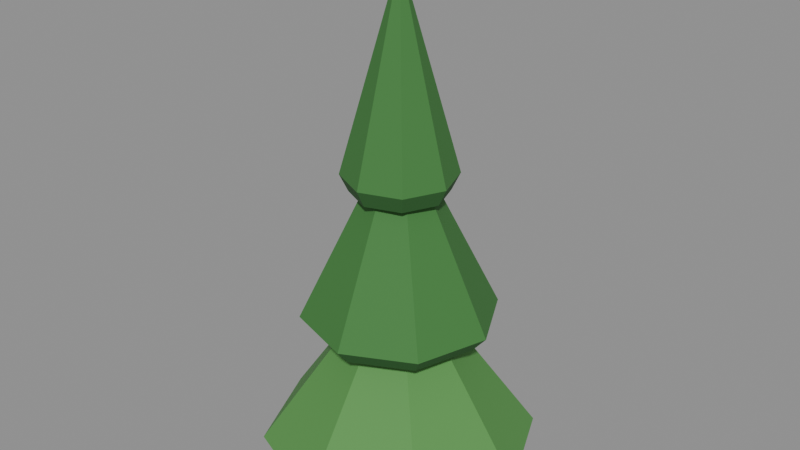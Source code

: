 # Source: tree_pineGroundA.blend  (saved by Blender 5.2.45; exported with 4.5.12 LTS)
import bpy
from mathutils import Matrix  # noqa: F401  (used for matrix-valued properties, if any)

bpy.ops.wm.read_factory_settings(use_empty=True)
scene = bpy.context.scene
scene.name = 'Scene'

# ---- collections
col_col_lowpoly = bpy.data.collections.new('COL_LowPoly'); scene.collection.children.link(col_col_lowpoly)

# ---- images (referenced by path relative to the original .blend; pixels are not part of the script)
import os
ASSET_DIR = os.environ.get("B2B_ASSET_DIR", "")  # directory of the original .blend (textures are referenced by path, not embedded)
HERE = os.path.dirname(os.path.abspath(__file__))  # packed textures are extracted next to this script under _unpacked/

def load_image(name, relpath, width, height, colorspace="sRGB"):
    """Load a texture the original file referenced (path relative to the .blend, or extracted next to this script)."""
    p = next((c for c in (os.path.join(HERE, relpath), os.path.join(ASSET_DIR, relpath)) if relpath and os.path.exists(c)), "")
    if p:
        img = bpy.data.images.load(p, check_existing=True)
        img.name = name
    else:  # same state as the original file: an image datablock whose file is absent (Cycles renders it pink)
        img = bpy.data.images.new(name, width, height)
        img.source = "FILE"
        img.filepath = "//" + (relpath or name)
    img.colorspace_settings.name = colorspace
    return img
img_tree_pinegrounda_basecolor = load_image('tree_pineGroundA_BaseColor', '_unpacked/tree_pineGroundA_BaseColor.df9204fd.png', 80, 16, 'sRGB')
img_tree_pinegrounda_maskmap = load_image('tree_pineGroundA_MaskMap', '_unpacked/tree_pineGroundA_MaskMap.df4a1b52.png', 80, 16, 'Non-Color')

# ---- materials (node trees are filled in below, after node groups)
mat_m_tree_pinegrounda = bpy.data.materials.new('M_tree_pineGroundA')

# ---- material node trees
mat_m_tree_pinegrounda.use_nodes = True; mat_m_tree_pinegrounda.node_tree.nodes.clear()
_N = mat_m_tree_pinegrounda.node_tree.nodes; _L = mat_m_tree_pinegrounda.node_tree.links
n0 = _N.new('ShaderNodeBsdfPrincipled'); n0.name = 'Principled BSDF'; n0.location = (-200, 100)
n0.inputs[10].default_value = 0.005
n1 = _N.new('ShaderNodeOutputMaterial'); n1.name = 'Material Output'; n1.location = (200, 100)
n2 = _N.new('ShaderNodeTexImage'); n2.name = 'Image Texture'; n2.location = (0, 0)
n2.image = img_tree_pinegrounda_basecolor
n2.interpolation = 'Closest'
n3 = _N.new('ShaderNodeTexImage'); n3.name = 'Image Texture.001'; n3.location = (0, 0)
n3.image = img_tree_pinegrounda_maskmap
n3.interpolation = 'Closest'
n4 = _N.new('ShaderNodeSeparateColor'); n4.name = 'Separate Color'; n4.location = (0, 0)
n5 = _N.new('ShaderNodeMath'); n5.name = 'Math'; n5.location = (0, 0)
n5.operation = 'SUBTRACT'
n5.inputs[0].default_value = 1.0
_L.new(n0.outputs[0], n1.inputs[0])
_L.new(n2.outputs[0], n0.inputs[0])
_L.new(n3.outputs[0], n4.inputs[0])
_L.new(n4.outputs[0], n0.inputs[1])
_L.new(n3.outputs[1], n5.inputs[1])
_L.new(n5.outputs[0], n0.inputs[2])
n1.is_active_output = True

# ---- meshes
me_tree_pinegrounda = bpy.data.meshes.new('tree_pineGroundA')
me_tree_pinegrounda.from_pydata([(0.2125, 0.004089, 0.0), (0.1473, 0.1531, 0.0), (-0.004089, 0.2125, 0.0), (-0.1531, 0.1473, 0.0), (-0.2125, -0.004089, 0.0), (-0.1473, -0.1531, 0.0), (0.004089, -0.2125, 0.0), (0.1531, -0.1473, 0.0), (0.25, 0.00481, 0.03086), (0.1733, 0.1801, 0.03086), (-0.00481, 0.25, 0.03086), (-0.1801, 0.1733, 0.03086), (-0.25, -0.00481, 0.03086), (-0.1733, -0.1801, 0.03086), (0.00481, -0.25, 0.03086), (0.1801, -0.1733, 0.03086), (0.0, 0.0, 0.3857), (0.1483, 0.01128, 0.2571), (0.0969, 0.1129, 0.2571), (-0.01128, 0.1483, 0.2571), (-0.1129, 0.0969, 0.2571), (-0.1483, -0.01128, 0.2571), (-0.0969, -0.1129, 0.2571), (0.01128, -0.1483, 0.2571), (0.1129, -0.0969, 0.2571), (0.1745, 0.01327, 0.288), (0.114, 0.1328, 0.288), (-0.01327, 0.1745, 0.288), (-0.1328, 0.114, 0.288), (-0.1745, -0.01327, 0.288), (-0.114, -0.1328, 0.288), (0.01327, -0.1745, 0.288), (0.1328, -0.114, 0.288), (0.0, 0.0, 0.6429), (0.06326, 0.05677, 0.5143), (0.004587, 0.08488, 0.5143), (-0.05677, 0.06326, 0.5143), (-0.08488, 0.004587, 0.5143), (-0.06326, -0.05677, 0.5143), (-0.004587, -0.08488, 0.5143), (0.05677, -0.06326, 0.5143), (0.08488, -0.004587, 0.5143), (0.07442, 0.06679, 0.5451), (0.005397, 0.09985, 0.5451), (-0.06679, 0.07442, 0.5451), (-0.09985, 0.005397, 0.5451), (-0.07442, -0.06679, 0.5451), (-0.005397, -0.09985, 0.5451), (0.06679, -0.07442, 0.5451), (0.09985, -0.005397, 0.5451), (0.0, 0.0, 0.9)], [], [(0, 1, 9, 8), (1, 2, 10, 9), (2, 3, 11, 10), (3, 4, 12, 11), (4, 5, 13, 12), (5, 6, 14, 13), (6, 7, 15, 14), (7, 0, 8, 15), (8, 9, 16), (9, 10, 16), (10, 11, 16), (11, 12, 16), (12, 13, 16), (13, 14, 16), (14, 15, 16), (15, 8, 16), (7, 6, 5, 4, 3, 2, 1, 0), (17, 18, 26, 25), (18, 19, 27, 26), (19, 20, 28, 27), (20, 21, 29, 28), (21, 22, 30, 29), (22, 23, 31, 30), (23, 24, 32, 31), (24, 17, 25, 32), (25, 26, 33), (26, 27, 33), (27, 28, 33), (28, 29, 33), (29, 30, 33), (30, 31, 33), (31, 32, 33), (32, 25, 33), (24, 23, 22, 21, 20, 19, 18, 17), (34, 35, 43, 42), (35, 36, 44, 43), (36, 37, 45, 44), (37, 38, 46, 45), (38, 39, 47, 46), (39, 40, 48, 47), (40, 41, 49, 48), (41, 34, 42, 49), (42, 43, 50), (43, 44, 50), (44, 45, 50), (45, 46, 50), (46, 47, 50), (47, 48, 50), (48, 49, 50), (49, 42, 50), (41, 40, 39, 38, 37, 36, 35, 34)])
_uv = me_tree_pinegrounda.uv_layers.new(name='UVMap')
_uv.uv.foreach_set('vector', [0.7, 0.5, 0.7, 0.5, 0.7, 0.5, 0.7, 0.5, 0.7, 0.5, 0.7, 0.5, 0.7, 0.5, 0.7, 0.5, 0.7, 0.5, 0.7, 0.5, 0.7, 0.5, 0.7, 0.5, 0.7, 0.5, 0.7, 0.5, 0.7, 0.5, 0.7, 0.5, 0.7, 0.5, 0.7, 0.5, 0.7, 0.5, 0.7, 0.5, 0.7, 0.5, 0.7, 0.5, 0.7, 0.5, 0.7, 0.5, 0.7, 0.5, 0.7, 0.5, 0.7, 0.5, 0.7, 0.5, 0.7, 0.5, 0.7, 0.5, 0.7, 0.5, 0.7, 0.5, 0.9, 0.5, 0.9, 0.5, 0.9, 0.5, 0.9, 0.5, 0.9, 0.5, 0.9, 0.5, 0.9, 0.5, 0.9, 0.5, 0.9, 0.5, 0.9, 0.5, 0.9, 0.5, 0.9, 0.5, 0.9, 0.5, 0.9, 0.5, 0.9, 0.5, 0.9, 0.5, 0.9, 0.5, 0.9, 0.5, 0.9, 0.5, 0.9, 0.5, 0.9, 0.5, 0.9, 0.5, 0.9, 0.5, 0.9, 0.5, 0.7, 0.5, 0.7, 0.5, 0.7, 0.5, 0.7, 0.5, 0.7, 0.5, 0.7, 0.5, 0.7, 0.5, 0.7, 0.5, 0.7, 0.5, 0.7, 0.5, 0.7, 0.5, 0.7, 0.5, 0.7, 0.5, 0.7, 0.5, 0.7, 0.5, 0.7, 0.5, 0.7, 0.5, 0.7, 0.5, 0.7, 0.5, 0.7, 0.5, 0.7, 0.5, 0.7, 0.5, 0.7, 0.5, 0.7, 0.5, 0.7, 0.5, 0.7, 0.5, 0.7, 0.5, 0.7, 0.5, 0.7, 0.5, 0.7, 0.5, 0.7, 0.5, 0.7, 0.5, 0.7, 0.5, 0.7, 0.5, 0.7, 0.5, 0.7, 0.5, 0.7, 0.5, 0.7, 0.5, 0.7, 0.5, 0.7, 0.5, 0.5, 0.5, 0.5, 0.5, 0.5, 0.5, 0.5, 0.5, 0.5, 0.5, 0.5, 0.5, 0.5, 0.5, 0.5, 0.5, 0.5, 0.5, 0.5, 0.5, 0.5, 0.5, 0.5, 0.5, 0.5, 0.5, 0.5, 0.5, 0.5, 0.5, 0.5, 0.5, 0.5, 0.5, 0.5, 0.5, 0.5, 0.5, 0.5, 0.5, 0.5, 0.5, 0.5, 0.5, 0.5, 0.5, 0.5, 0.5, 0.7, 0.5, 0.7, 0.5, 0.7, 0.5, 0.7, 0.5, 0.7, 0.5, 0.7, 0.5, 0.7, 0.5, 0.7, 0.5, 0.7, 0.5, 0.7, 0.5, 0.7, 0.5, 0.7, 0.5, 0.7, 0.5, 0.7, 0.5, 0.7, 0.5, 0.7, 0.5, 0.7, 0.5, 0.7, 0.5, 0.7, 0.5, 0.7, 0.5, 0.7, 0.5, 0.7, 0.5, 0.7, 0.5, 0.7, 0.5, 0.7, 0.5, 0.7, 0.5, 0.7, 0.5, 0.7, 0.5, 0.7, 0.5, 0.7, 0.5, 0.7, 0.5, 0.7, 0.5, 0.7, 0.5, 0.7, 0.5, 0.7, 0.5, 0.7, 0.5, 0.7, 0.5, 0.7, 0.5, 0.7, 0.5, 0.7, 0.5, 0.5, 0.5, 0.5, 0.5, 0.5, 0.5, 0.5, 0.5, 0.5, 0.5, 0.5, 0.5, 0.5, 0.5, 0.5, 0.5, 0.5, 0.5, 0.5, 0.5, 0.5, 0.5, 0.5, 0.5, 0.5, 0.5, 0.5, 0.5, 0.5, 0.5, 0.5, 0.5, 0.5, 0.5, 0.5, 0.5, 0.5, 0.5, 0.5, 0.5, 0.5, 0.5, 0.5, 0.5, 0.5, 0.5, 0.5, 0.5, 0.7, 0.5, 0.7, 0.5, 0.7, 0.5, 0.7, 0.5, 0.7, 0.5, 0.7, 0.5, 0.7, 0.5, 0.7, 0.5])
me_tree_pinegrounda.materials.append(mat_m_tree_pinegrounda)
me_tree_pinegrounda.update()

# ---- objects
ob_tree_pinegrounda = bpy.data.objects.new('tree_pineGroundA', me_tree_pinegrounda)

# ---- transforms, parenting, visibility, modifiers, constraints
ob_tree_pinegrounda.location = (0.0, 0.0, 0.0)

# ---- collection membership
col_col_lowpoly.objects.link(ob_tree_pinegrounda)

# ---- scene / render settings (as saved in the file)
scene.frame_start = 1; scene.frame_end = 250; scene.frame_set(1)
scene.render.engine = 'BLENDER_EEVEE_NEXT'
scene.render.bake_bias = 0.0
scene.render.bake_samples = 0
scene.render.compositor_device = 'GPU'
scene.eevee.use_volume_custom_range = False
scene.eevee.fast_gi_thickness_near = 0.1
scene.eevee.fast_gi_thickness_far = 0.0
scene.eevee.ray_tracing_options.screen_trace_thickness = 0.1
bpy.context.view_layer.update()

# ---- added for rendering (the .blend has no active camera and no usable light): camera, sun + grey world if the file has none
cam_auto = bpy.data.cameras.new('AutoCamera')
cam_auto.lens = 50.0
cam_auto.sensor_width = 36.0
cam_auto.clip_end = 1000.0
ob_auto_camera = bpy.data.objects.new('AutoCamera', cam_auto)
scene.collection.objects.link(ob_auto_camera)
ob_auto_camera.location = (1.05889, -1.27067, 1.29711)
ob_auto_camera.rotation_euler = (1.09748, -7.21219e-08, 0.694738)
scene.camera = ob_auto_camera
light_auto_sun = bpy.data.lights.new('AutoSun', 'SUN')
light_auto_sun.energy = 3.0
light_auto_sun.angle = 0.0523599
ob_auto_sun = bpy.data.objects.new('AutoSun', light_auto_sun)
scene.collection.objects.link(ob_auto_sun)
ob_auto_sun.rotation_euler = (0.872665, 0.174533, 0.523599)
if scene.world is None:
    world_auto = bpy.data.worlds.new('AutoWorld')
    world_auto.color = (0.3, 0.3, 0.3)
    scene.world = world_auto
bpy.context.view_layer.update()
